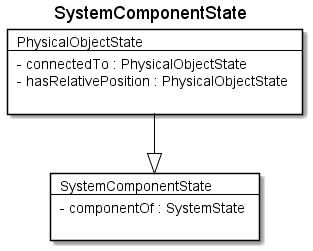

The diagram above was rendered by PlantUML. Its source (embedded in the PNG):
@startuml
Title SystemComponentState 

Card SystemComponentState #fff [
SystemComponentState
----
- componentOf : SystemState 

]
Card PhysicalObjectState #fff [
PhysicalObjectState
----
- connectedTo : PhysicalObjectState 
- hasRelativePosition : PhysicalObjectState 

]
PhysicalObjectState --|> SystemComponentState  #000 
@enduml